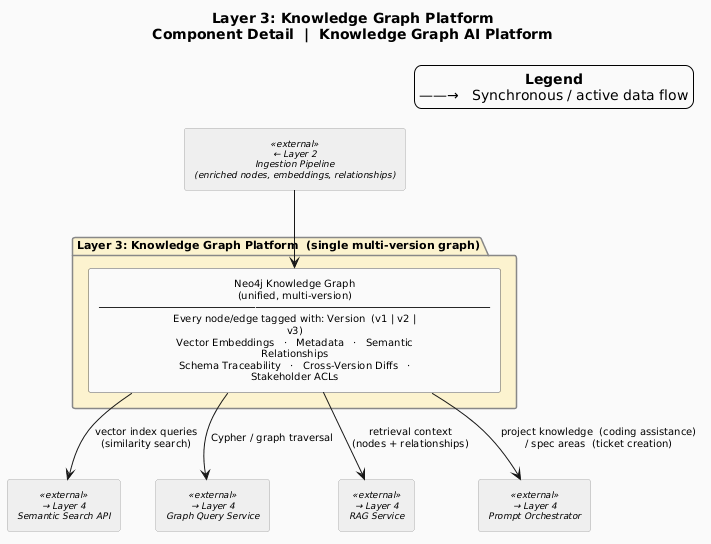

The diagram above was rendered by PlantUML. Its source (embedded in the PNG):
@startuml
title "Layer 3: Knowledge Graph Platform\nComponent Detail  |  Knowledge Graph AI Platform"

' Previous layer: codingAssistance_architecture_L2.puml
' Overview:       codingAssistance_architecture.puml
' Next layer:     codingAssistance_architecture_L4.puml

skinparam backgroundColor   #FAFAFA
skinparam defaultFontSize   10
skinparam defaultTextAlignment center
skinparam wrapWidth         260

skinparam package {
  BackgroundColor #F8F8F8
  BorderColor     #888888
  FontStyle       bold
  FontSize        11
}

skinparam rectangle {
  BackgroundColor #FFFFFF
  BorderColor     #555555
  FontSize        10
}

skinparam rectangle<<external>> {
  BackgroundColor #EFEFEF
  BorderColor     #AAAAAA
  FontSize        9
  FontStyle       italic
}

legend top right
  <b>Legend</b>
  ——→   Synchronous / active data flow
endlegend


' ================================================================
' LAYER 3 — Knowledge Graph Platform  (single multi-version graph)
' ================================================================
package "Layer 3: Knowledge Graph Platform  (single multi-version graph)" as L3 #FCF3CF {

  rectangle "Neo4j Knowledge Graph\n(unified, multi-version)\n─────────────────────────────────────────────────────────────────\nEvery node/edge tagged with: Version  (v1 | v2 | v3)\nVector Embeddings   ·   Metadata   ·   Semantic Relationships\nSchema Traceability   ·   Cross-Version Diffs   ·   Stakeholder ACLs" as Neo4jKG
}


' ── Input from Layer 2 ───────────────────────────────────────────
rectangle "← Layer 2\nIngestion Pipeline\n(enriched nodes, embeddings, relationships)" <<external>> as In_Ingestion

' ── Outputs to Layer 4 ───────────────────────────────────────────
rectangle "→ Layer 4\nSemantic Search API"            <<external>> as Out_SemanticSearch
rectangle "→ Layer 4\nGraph Query Service"             <<external>> as Out_GraphQuery
rectangle "→ Layer 4\nRAG Service"                     <<external>> as Out_RAGService
rectangle "→ Layer 4\nPrompt Orchestrator"             <<external>> as Out_PromptOrch


' ================================================================
' ARROWS
' ================================================================

In_Ingestion --> Neo4jKG

Neo4jKG --> Out_SemanticSearch : "vector index queries\n(similarity search)"
Neo4jKG --> Out_GraphQuery     : "Cypher / graph traversal"
Neo4jKG --> Out_RAGService     : "retrieval context\n(nodes + relationships)"
Neo4jKG --> Out_PromptOrch     : "project knowledge  (coding assistance)\n/ spec areas  (ticket creation)"
@enduml